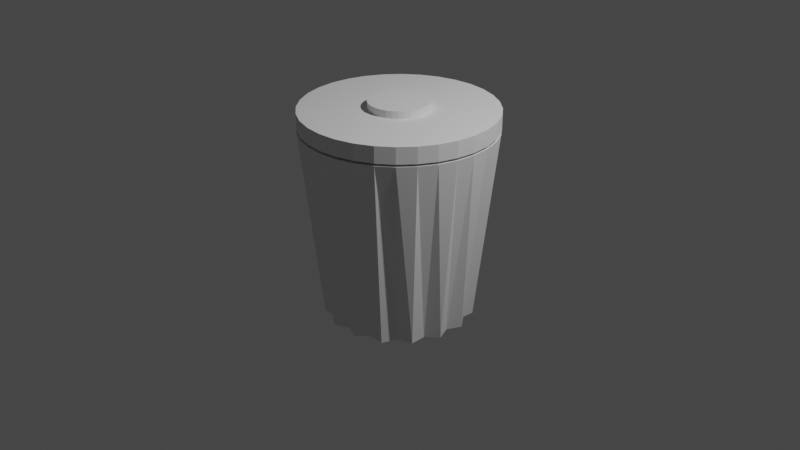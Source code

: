 # Source: bin.blend  (saved by Blender 3.4.6; exported with 4.5.12 LTS)
import bpy
from mathutils import Matrix  # noqa: F401  (used for matrix-valued properties, if any)

bpy.ops.wm.read_factory_settings(use_empty=True)
scene = bpy.context.scene
scene.name = 'Scene'

# ---- collections
col_collection = bpy.data.collections.new('Collection'); scene.collection.children.link(col_collection)

# ---- world
world_world = bpy.data.worlds.new('World'); scene.world = world_world
world_world.use_nodes = True; world_world.node_tree.nodes.clear()
_N = world_world.node_tree.nodes; _L = world_world.node_tree.links
n0 = _N.new('ShaderNodeOutputWorld'); n0.name = 'World Output'; n0.location = (300, 300)
n1 = _N.new('ShaderNodeBackground'); n1.name = 'Background'; n1.location = (10, 300)
n1.inputs[0].default_value = (0.05088, 0.05088, 0.05088, 1.0)
_L.new(n1.outputs[0], n0.inputs[0])
n0.is_active_output = True
world_world.color = (0.05088, 0.05088, 0.05088)
world_world.use_sun_shadow = False
world_world.sun_shadow_jitter_overblur = 0.0

# ---- cameras
cam_camera = bpy.data.cameras.new('Camera')
cam_camera.clip_end = 100.0
cam_camera.ortho_scale = 7.314

# ---- lights
light_light = bpy.data.lights.new('Light', 'POINT')
light_light.transmission_factor = 0.0
light_light.energy = 1000.0
light_light.shadow_soft_size = 0.1
light_light.shadow_maximum_resolution = 0.006
light_light.use_absolute_resolution = True

# ---- meshes
me_cylinder = bpy.data.meshes.new('Cylinder')
me_cylinder.from_pydata([(1.507e-10, 0.6959, -1.0), (0.0, 0.8761, 1.0), (0.152, 0.7643, -1.0), (0.1709, 0.8593, 1.0), (0.2663, 0.643, -1.0), (0.3353, 0.8094, 1.0), (0.433, 0.648, -1.0), (0.4867, 0.7285, 1.0), (0.4921, 0.4921, -1.0), (0.6195, 0.6195, 1.0), (0.648, 0.433, -1.0), (0.7285, 0.4867, 1.0), (0.643, 0.2663, -1.0), (0.8094, 0.3353, 1.0), (0.7643, 0.152, -1.0), (0.8593, 0.1709, 1.0), (0.6959, 1.178e-09, -1.0), (0.8761, 0.0, 1.0), (0.7643, -0.152, -1.0), (0.8593, -0.1709, 1.0), (0.643, -0.2663, -1.0), (0.8094, -0.3353, 1.0), (0.648, -0.433, -1.0), (0.7285, -0.4867, 1.0), (0.4921, -0.4921, -1.0), (0.6195, -0.6195, 1.0), (0.433, -0.648, -1.0), (0.4867, -0.7285, 1.0), (0.2663, -0.643, -1.0), (0.3353, -0.8094, 1.0), (0.152, -0.7643, -1.0), (0.1709, -0.8593, 1.0), (1.507e-10, -0.6959, -1.0), (0.0, -0.8761, 1.0), (-0.152, -0.7643, -1.0), (-0.1709, -0.8593, 1.0), (-0.2663, -0.643, -1.0), (-0.3353, -0.8094, 1.0), (-0.433, -0.648, -1.0), (-0.4867, -0.7285, 1.0), (-0.4921, -0.4921, -1.0), (-0.6195, -0.6195, 1.0), (-0.648, -0.433, -1.0), (-0.7285, -0.4867, 1.0), (-0.643, -0.2663, -1.0), (-0.8094, -0.3353, 1.0), (-0.7643, -0.152, -1.0), (-0.8593, -0.1709, 1.0), (-0.6959, 1.178e-09, -1.0), (-0.8761, 0.0, 1.0), (-0.7643, 0.152, -1.0), (-0.8593, 0.1709, 1.0), (-0.643, 0.2663, -1.0), (-0.8094, 0.3353, 1.0), (-0.648, 0.433, -1.0), (-0.7285, 0.4867, 1.0), (-0.4921, 0.4921, -1.0), (-0.6195, 0.6195, 1.0), (-0.433, 0.648, -1.0), (-0.4867, 0.7285, 1.0), (-0.2663, 0.643, -1.0), (-0.3353, 0.8094, 1.0), (-0.152, 0.7643, -1.0), (-0.1709, 0.8593, 1.0), (0.1951, 0.9808, 1.0), (0.0, 1.0, 1.0), (0.3827, 0.9239, 1.0), (0.5556, 0.8315, 1.0), (0.7071, 0.7071, 1.0), (0.8315, 0.5556, 1.0), (0.9239, 0.3827, 1.0), (0.9808, 0.1951, 1.0), (1.0, 0.0, 1.0), (0.9808, -0.1951, 1.0), (0.9239, -0.3827, 1.0), (0.8315, -0.5556, 1.0), (0.7071, -0.7071, 1.0), (0.5556, -0.8315, 1.0), (0.3827, -0.9239, 1.0), (0.1951, -0.9808, 1.0), (0.0, -1.0, 1.0), (-0.1951, -0.9808, 1.0), (-0.3827, -0.9239, 1.0), (-0.5556, -0.8315, 1.0), (-0.7071, -0.7071, 1.0), (-0.8315, -0.5556, 1.0), (-0.9239, -0.3827, 1.0), (-0.9808, -0.1951, 1.0), (-1.0, 0.0, 1.0), (-0.9808, 0.1951, 1.0), (-0.9239, 0.3827, 1.0), (-0.8315, 0.5556, 1.0), (-0.7071, 0.7071, 1.0), (-0.5556, 0.8315, 1.0), (-0.3827, 0.9239, 1.0), (-0.1951, 0.9808, 1.0), (0.1709, 0.8593, 0.514), (0.0, 0.8761, 0.514), (0.3353, 0.8094, 0.514), (0.4867, 0.7285, 0.514), (0.6195, 0.6195, 0.514), (0.7285, 0.4867, 0.514), (0.8094, 0.3353, 0.514), (0.8593, 0.1709, 0.514), (0.8761, 0.0, 0.514), (0.8593, -0.1709, 0.514), (0.8094, -0.3353, 0.514), (0.7285, -0.4867, 0.514), (0.6195, -0.6195, 0.514), (0.4867, -0.7285, 0.514), (0.3353, -0.8094, 0.514), (0.1709, -0.8593, 0.514), (0.0, -0.8761, 0.514), (-0.1709, -0.8593, 0.514), (-0.3353, -0.8094, 0.514), (-0.4867, -0.7285, 0.514), (-0.6195, -0.6195, 0.514), (-0.7285, -0.4867, 0.514), (-0.8094, -0.3353, 0.514), (-0.8593, -0.1709, 0.514), (-0.8761, 0.0, 0.514), (-0.8593, 0.1709, 0.514), (-0.8094, 0.3353, 0.514), (-0.7285, 0.4867, 0.514), (-0.6195, 0.6195, 0.514), (-0.4867, 0.7285, 0.514), (-0.3353, 0.8094, 0.514), (-0.1709, 0.8593, 0.514)], [], [(0, 65, 64, 2), (2, 64, 66, 4), (4, 66, 67, 6), (6, 67, 68, 8), (8, 68, 69, 10), (10, 69, 70, 12), (12, 70, 71, 14), (14, 71, 72, 16), (16, 72, 73, 18), (18, 73, 74, 20), (20, 74, 75, 22), (22, 75, 76, 24), (24, 76, 77, 26), (26, 77, 78, 28), (28, 78, 79, 30), (30, 79, 80, 32), (32, 80, 81, 34), (34, 81, 82, 36), (36, 82, 83, 38), (38, 83, 84, 40), (40, 84, 85, 42), (42, 85, 86, 44), (44, 86, 87, 46), (46, 87, 88, 48), (48, 88, 89, 50), (50, 89, 90, 52), (52, 90, 91, 54), (54, 91, 92, 56), (56, 92, 93, 58), (58, 93, 94, 60), (5, 3, 96, 98), (60, 94, 95, 62), (62, 95, 65, 0), (0, 2, 4, 6, 8, 10, 12, 14, 16, 18, 20, 22, 24, 26, 28, 30, 32, 34, 36, 38, 40, 42, 44, 46, 48, 50, 52, 54, 56, 58, 60, 62), (1, 3, 64, 65), (3, 5, 66, 64), (5, 7, 67, 66), (7, 9, 68, 67), (9, 11, 69, 68), (11, 13, 70, 69), (13, 15, 71, 70), (15, 17, 72, 71), (17, 19, 73, 72), (19, 21, 74, 73), (21, 23, 75, 74), (23, 25, 76, 75), (25, 27, 77, 76), (27, 29, 78, 77), (29, 31, 79, 78), (31, 33, 80, 79), (33, 35, 81, 80), (35, 37, 82, 81), (37, 39, 83, 82), (39, 41, 84, 83), (41, 43, 85, 84), (43, 45, 86, 85), (45, 47, 87, 86), (47, 49, 88, 87), (49, 51, 89, 88), (51, 53, 90, 89), (53, 55, 91, 90), (55, 57, 92, 91), (57, 59, 93, 92), (59, 61, 94, 93), (61, 63, 95, 94), (63, 1, 65, 95), (96, 97, 127, 126, 125, 124, 123, 122, 121, 120, 119, 118, 117, 116, 115, 114, 113, 112, 111, 110, 109, 108, 107, 106, 105, 104, 103, 102, 101, 100, 99, 98), (59, 57, 124, 125), (33, 31, 111, 112), (7, 5, 98, 99), (61, 59, 125, 126), (35, 33, 112, 113), (9, 7, 99, 100), (63, 61, 126, 127), (37, 35, 113, 114), (11, 9, 100, 101), (1, 63, 127, 97), (39, 37, 114, 115), (13, 11, 101, 102), (41, 39, 115, 116), (15, 13, 102, 103), (43, 41, 116, 117), (17, 15, 103, 104), (45, 43, 117, 118), (19, 17, 104, 105), (47, 45, 118, 119), (21, 19, 105, 106), (49, 47, 119, 120), (23, 21, 106, 107), (51, 49, 120, 121), (25, 23, 107, 108), (53, 51, 121, 122), (27, 25, 108, 109), (55, 53, 122, 123), (29, 27, 109, 110), (3, 1, 97, 96), (57, 55, 123, 124), (31, 29, 110, 111)])
_uv = me_cylinder.uv_layers.new(name='UVMap')
_uv.uv.foreach_set('vector', [1.0, 0.5, 1.0, 1.0, 0.9688, 1.0, 0.9688, 0.5, 0.9688, 0.5, 0.9688, 1.0, 0.9375, 1.0, 0.9375, 0.5, 0.9375, 0.5, 0.9375, 1.0, 0.9062, 1.0, 0.9062, 0.5, 0.9062, 0.5, 0.9062, 1.0, 0.875, 1.0, 0.875, 0.5, 0.875, 0.5, 0.875, 1.0, 0.8438, 1.0, 0.8438, 0.5, 0.8438, 0.5, 0.8438, 1.0, 0.8125, 1.0, 0.8125, 0.5, 0.8125, 0.5, 0.8125, 1.0, 0.7812, 1.0, 0.7812, 0.5, 0.7812, 0.5, 0.7812, 1.0, 0.75, 1.0, 0.75, 0.5, 0.75, 0.5, 0.75, 1.0, 0.7188, 1.0, 0.7188, 0.5, 0.7188, 0.5, 0.7188, 1.0, 0.6875, 1.0, 0.6875, 0.5, 0.6875, 0.5, 0.6875, 1.0, 0.6562, 1.0, 0.6562, 0.5, 0.6562, 0.5, 0.6562, 1.0, 0.625, 1.0, 0.625, 0.5, 0.625, 0.5, 0.625, 1.0, 0.5938, 1.0, 0.5938, 0.5, 0.5938, 0.5, 0.5938, 1.0, 0.5625, 1.0, 0.5625, 0.5, 0.5625, 0.5, 0.5625, 1.0, 0.5312, 1.0, 0.5312, 0.5, 0.5312, 0.5, 0.5312, 1.0, 0.5, 1.0, 0.5, 0.5, 0.5, 0.5, 0.5, 1.0, 0.4688, 1.0, 0.4688, 0.5, 0.4688, 0.5, 0.4688, 1.0, 0.4375, 1.0, 0.4375, 0.5, 0.4375, 0.5, 0.4375, 1.0, 0.4062, 1.0, 0.4062, 0.5, 0.4062, 0.5, 0.4062, 1.0, 0.375, 1.0, 0.375, 0.5, 0.375, 0.5, 0.375, 1.0, 0.3438, 1.0, 0.3438, 0.5, 0.3438, 0.5, 0.3438, 1.0, 0.3125, 1.0, 0.3125, 0.5, 0.3125, 0.5, 0.3125, 1.0, 0.2812, 1.0, 0.2812, 0.5, 0.2812, 0.5, 0.2812, 1.0, 0.25, 1.0, 0.25, 0.5, 0.25, 0.5, 0.25, 1.0, 0.2188, 1.0, 0.2188, 0.5, 0.2188, 0.5, 0.2188, 1.0, 0.1875, 1.0, 0.1875, 0.5, 0.1875, 0.5, 0.1875, 1.0, 0.1562, 1.0, 0.1562, 0.5, 0.1562, 0.5, 0.1562, 1.0, 0.125, 1.0, 0.125, 0.5, 0.125, 0.5, 0.125, 1.0, 0.09375, 1.0, 0.09375, 0.5, 0.09375, 0.5, 0.09375, 1.0, 0.0625, 1.0, 0.0625, 0.5, 0.3305, 0.4443, 0.291, 0.4562, 0.291, 0.4562, 0.3305, 0.4443, 0.0625, 0.5, 0.0625, 1.0, 0.03125, 1.0, 0.03125, 0.5, 0.03125, 0.5, 0.03125, 1.0, 0.0, 1.0, 0.0, 0.5, 0.75, 0.49, 0.7968, 0.4854, 0.8418, 0.4717, 0.8833, 0.4496, 0.9197, 0.4197, 0.9496, 0.3833, 0.9717, 0.3418, 0.9854, 0.2968, 0.99, 0.25, 0.9854, 0.2032, 0.9717, 0.1582, 0.9496, 0.1167, 0.9197, 0.08029, 0.8833, 0.05045, 0.8418, 0.02827, 0.7968, 0.01461, 0.75, 0.01, 0.7032, 0.01461, 0.6582, 0.02827, 0.6167, 0.05045, 0.5803, 0.08029, 0.5504, 0.1167, 0.5283, 0.1582, 0.5146, 0.2032, 0.51, 0.25, 0.5146, 0.2968, 0.5283, 0.3418, 0.5504, 0.3833, 0.5803, 0.4197, 0.6167, 0.4496, 0.6582, 0.4717, 0.7032, 0.4854, 0.25, 0.4603, 0.291, 0.4562, 0.2968, 0.4854, 0.25, 0.49, 0.291, 0.4562, 0.3305, 0.4443, 0.3418, 0.4717, 0.2968, 0.4854, 0.3305, 0.4443, 0.3668, 0.4248, 0.3833, 0.4496, 0.3418, 0.4717, 0.3668, 0.4248, 0.3987, 0.3987, 0.4197, 0.4197, 0.3833, 0.4496, 0.3987, 0.3987, 0.4248, 0.3668, 0.4496, 0.3833, 0.4197, 0.4197, 0.4248, 0.3668, 0.4443, 0.3305, 0.4717, 0.3418, 0.4496, 0.3833, 0.4443, 0.3305, 0.4562, 0.291, 0.4854, 0.2968, 0.4717, 0.3418, 0.4562, 0.291, 0.4603, 0.25, 0.49, 0.25, 0.4854, 0.2968, 0.4603, 0.25, 0.4562, 0.209, 0.4854, 0.2032, 0.49, 0.25, 0.4562, 0.209, 0.4443, 0.1695, 0.4717, 0.1582, 0.4854, 0.2032, 0.4443, 0.1695, 0.4248, 0.1332, 0.4496, 0.1167, 0.4717, 0.1582, 0.4248, 0.1332, 0.3987, 0.1013, 0.4197, 0.08029, 0.4496, 0.1167, 0.3987, 0.1013, 0.3668, 0.07517, 0.3833, 0.05045, 0.4197, 0.08029, 0.3668, 0.07517, 0.3305, 0.05574, 0.3418, 0.02827, 0.3833, 0.05045, 0.3305, 0.05574, 0.291, 0.04377, 0.2968, 0.01461, 0.3418, 0.02827, 0.291, 0.04377, 0.25, 0.03973, 0.25, 0.01, 0.2968, 0.01461, 0.25, 0.03973, 0.209, 0.04377, 0.2032, 0.01461, 0.25, 0.01, 0.209, 0.04377, 0.1695, 0.05574, 0.1582, 0.02827, 0.2032, 0.01461, 0.1695, 0.05574, 0.1332, 0.07517, 0.1167, 0.05045, 0.1582, 0.02827, 0.1332, 0.07517, 0.1013, 0.1013, 0.08029, 0.08029, 0.1167, 0.05045, 0.1013, 0.1013, 0.07517, 0.1332, 0.05045, 0.1167, 0.08029, 0.08029, 0.07517, 0.1332, 0.05574, 0.1695, 0.02827, 0.1582, 0.05045, 0.1167, 0.05574, 0.1695, 0.04377, 0.209, 0.01461, 0.2032, 0.02827, 0.1582, 0.04377, 0.209, 0.03973, 0.25, 0.01, 0.25, 0.01461, 0.2032, 0.03973, 0.25, 0.04377, 0.291, 0.01461, 0.2968, 0.01, 0.25, 0.04377, 0.291, 0.05574, 0.3305, 0.02827, 0.3418, 0.01461, 0.2968, 0.05574, 0.3305, 0.07517, 0.3668, 0.05045, 0.3833, 0.02827, 0.3418, 0.07517, 0.3668, 0.1013, 0.3987, 0.08029, 0.4197, 0.05045, 0.3833, 0.1013, 0.3987, 0.1332, 0.4248, 0.1167, 0.4496, 0.08029, 0.4197, 0.1332, 0.4248, 0.1695, 0.4443, 0.1582, 0.4717, 0.1167, 0.4496, 0.1695, 0.4443, 0.209, 0.4562, 0.2032, 0.4854, 0.1582, 0.4717, 0.209, 0.4562, 0.25, 0.4603, 0.25, 0.49, 0.2032, 0.4854, 0.291, 0.4562, 0.25, 0.4603, 0.209, 0.4562, 0.1695, 0.4443, 0.1332, 0.4248, 0.1013, 0.3987, 0.07517, 0.3668, 0.05574, 0.3305, 0.04377, 0.291, 0.03973, 0.25, 0.04377, 0.209, 0.05574, 0.1695, 0.07517, 0.1332, 0.1013, 0.1013, 0.1332, 0.07517, 0.1695, 0.05574, 0.209, 0.04377, 0.25, 0.03973, 0.291, 0.04377, 0.3305, 0.05574, 0.3668, 0.07517, 0.3987, 0.1013, 0.4248, 0.1332, 0.4443, 0.1695, 0.4562, 0.209, 0.4603, 0.25, 0.4562, 0.291, 0.4443, 0.3305, 0.4248, 0.3668, 0.3987, 0.3987, 0.3668, 0.4248, 0.3305, 0.4443, 0.1332, 0.4248, 0.1013, 0.3987, 0.1013, 0.3987, 0.1332, 0.4248, 0.25, 0.03973, 0.291, 0.04377, 0.291, 0.04377, 0.25, 0.03973, 0.3668, 0.4248, 0.3305, 0.4443, 0.3305, 0.4443, 0.3668, 0.4248, 0.1695, 0.4443, 0.1332, 0.4248, 0.1332, 0.4248, 0.1695, 0.4443, 0.209, 0.04377, 0.25, 0.03973, 0.25, 0.03973, 0.209, 0.04377, 0.3987, 0.3987, 0.3668, 0.4248, 0.3668, 0.4248, 0.3987, 0.3987, 0.209, 0.4562, 0.1695, 0.4443, 0.1695, 0.4443, 0.209, 0.4562, 0.1695, 0.05574, 0.209, 0.04377, 0.209, 0.04377, 0.1695, 0.05574, 0.4248, 0.3668, 0.3987, 0.3987, 0.3987, 0.3987, 0.4248, 0.3668, 0.25, 0.4603, 0.209, 0.4562, 0.209, 0.4562, 0.25, 0.4603, 0.1332, 0.07517, 0.1695, 0.05574, 0.1695, 0.05574, 0.1332, 0.07517, 0.4443, 0.3305, 0.4248, 0.3668, 0.4248, 0.3668, 0.4443, 0.3305, 0.1013, 0.1013, 0.1332, 0.07517, 0.1332, 0.07517, 0.1013, 0.1013, 0.4562, 0.291, 0.4443, 0.3305, 0.4443, 0.3305, 0.4562, 0.291, 0.07517, 0.1332, 0.1013, 0.1013, 0.1013, 0.1013, 0.07517, 0.1332, 0.4603, 0.25, 0.4562, 0.291, 0.4562, 0.291, 0.4603, 0.25, 0.05574, 0.1695, 0.07517, 0.1332, 0.07517, 0.1332, 0.05574, 0.1695, 0.4562, 0.209, 0.4603, 0.25, 0.4603, 0.25, 0.4562, 0.209, 0.04377, 0.209, 0.05574, 0.1695, 0.05574, 0.1695, 0.04377, 0.209, 0.4443, 0.1695, 0.4562, 0.209, 0.4562, 0.209, 0.4443, 0.1695, 0.03973, 0.25, 0.04377, 0.209, 0.04377, 0.209, 0.03973, 0.25, 0.4248, 0.1332, 0.4443, 0.1695, 0.4443, 0.1695, 0.4248, 0.1332, 0.04377, 0.291, 0.03973, 0.25, 0.03973, 0.25, 0.04377, 0.291, 0.3987, 0.1013, 0.4248, 0.1332, 0.4248, 0.1332, 0.3987, 0.1013, 0.05574, 0.3305, 0.04377, 0.291, 0.04377, 0.291, 0.05574, 0.3305, 0.3668, 0.07517, 0.3987, 0.1013, 0.3987, 0.1013, 0.3668, 0.07517, 0.07517, 0.3668, 0.05574, 0.3305, 0.05574, 0.3305, 0.07517, 0.3668, 0.3305, 0.05574, 0.3668, 0.07517, 0.3668, 0.07517, 0.3305, 0.05574, 0.291, 0.4562, 0.25, 0.4603, 0.25, 0.4603, 0.291, 0.4562, 0.1013, 0.3987, 0.07517, 0.3668, 0.07517, 0.3668, 0.1013, 0.3987, 0.291, 0.04377, 0.3305, 0.05574, 0.3305, 0.05574, 0.291, 0.04377])
me_cylinder.update()
me_cylinder_001 = bpy.data.meshes.new('Cylinder.001')
me_cylinder_001.from_pydata([(0.0, 1.0, 1.025), (0.0, 0.3125, 1.195), (0.1951, 0.9808, 1.025), (0.06096, 0.3065, 1.195), (0.3827, 0.9239, 1.025), (0.1196, 0.2887, 1.195), (0.5556, 0.8315, 1.025), (0.1736, 0.2598, 1.195), (0.7071, 0.7071, 1.025), (0.221, 0.221, 1.195), (0.8315, 0.5556, 1.025), (0.2598, 0.1736, 1.195), (0.9239, 0.3827, 1.025), (0.2887, 0.1196, 1.195), (0.9808, 0.1951, 1.025), (0.3065, 0.06096, 1.195), (1.0, 0.0, 1.025), (0.3125, 0.0, 1.195), (0.9808, -0.1951, 1.025), (0.3065, -0.06096, 1.195), (0.9239, -0.3827, 1.025), (0.2887, -0.1196, 1.195), (0.8315, -0.5556, 1.025), (0.2598, -0.1736, 1.195), (0.7071, -0.7071, 1.025), (0.221, -0.221, 1.195), (0.5556, -0.8315, 1.025), (0.1736, -0.2598, 1.195), (0.3827, -0.9239, 1.025), (0.1196, -0.2887, 1.195), (0.1951, -0.9808, 1.025), (0.06096, -0.3065, 1.195), (0.0, -1.0, 1.025), (0.0, -0.3125, 1.195), (-0.1951, -0.9808, 1.025), (-0.06096, -0.3065, 1.195), (-0.3827, -0.9239, 1.025), (-0.1196, -0.2887, 1.195), (-0.5556, -0.8315, 1.025), (-0.1736, -0.2598, 1.195), (-0.7071, -0.7071, 1.025), (-0.221, -0.221, 1.195), (-0.8315, -0.5556, 1.025), (-0.2598, -0.1736, 1.195), (-0.9239, -0.3827, 1.025), (-0.2887, -0.1196, 1.195), (-0.9808, -0.1951, 1.025), (-0.3065, -0.06096, 1.195), (-1.0, 0.0, 1.025), (-0.3125, 0.0, 1.195), (-0.9808, 0.1951, 1.025), (-0.3065, 0.06096, 1.195), (-0.9239, 0.3827, 1.025), (-0.2887, 0.1196, 1.195), (-0.8315, 0.5556, 1.025), (-0.2598, 0.1736, 1.195), (-0.7071, 0.7071, 1.025), (-0.221, 0.221, 1.195), (-0.5556, 0.8315, 1.025), (-0.1736, 0.2598, 1.195), (-0.3827, 0.9239, 1.025), (-0.1196, 0.2887, 1.195), (-0.1951, 0.9808, 1.025), (-0.06096, 0.3065, 1.195), (0.1951, 0.9808, 1.195), (0.0, 1.0, 1.195), (0.3827, 0.9239, 1.195), (0.5556, 0.8315, 1.195), (0.7071, 0.7071, 1.195), (0.8315, 0.5556, 1.195), (0.9239, 0.3827, 1.195), (0.9808, 0.1951, 1.195), (1.0, 0.0, 1.195), (0.9808, -0.1951, 1.195), (0.9239, -0.3827, 1.195), (0.8315, -0.5556, 1.195), (0.7071, -0.7071, 1.195), (0.5556, -0.8315, 1.195), (0.3827, -0.9239, 1.195), (0.1951, -0.9808, 1.195), (0.0, -1.0, 1.195), (-0.1951, -0.9808, 1.195), (-0.3827, -0.9239, 1.195), (-0.5556, -0.8315, 1.195), (-0.7071, -0.7071, 1.195), (-0.8315, -0.5556, 1.195), (-0.9239, -0.3827, 1.195), (-0.9808, -0.1951, 1.195), (-1.0, 0.0, 1.195), (-0.9808, 0.1951, 1.195), (-0.9239, 0.3827, 1.195), (-0.8315, 0.5556, 1.195), (-0.7071, 0.7071, 1.195), (-0.5556, 0.8315, 1.195), (-0.3827, 0.9239, 1.195), (-0.1951, 0.9808, 1.195), (0.06096, 0.3065, 1.272), (6.576e-09, 0.3125, 1.272), (0.1196, 0.2887, 1.272), (0.1736, 0.2598, 1.272), (0.221, 0.221, 1.272), (0.2598, 0.1736, 1.272), (0.2887, 0.1196, 1.272), (0.3065, 0.06096, 1.272), (0.3125, 0.0, 1.272), (0.3065, -0.06096, 1.272), (0.2887, -0.1196, 1.272), (0.2598, -0.1736, 1.272), (0.221, -0.221, 1.272), (0.1736, -0.2598, 1.272), (0.1196, -0.2887, 1.272), (0.06096, -0.3065, 1.272), (6.576e-09, -0.3125, 1.272), (-0.06096, -0.3065, 1.272), (-0.1196, -0.2887, 1.272), (-0.1736, -0.2598, 1.272), (-0.221, -0.221, 1.272), (-0.2598, -0.1736, 1.272), (-0.2887, -0.1196, 1.272), (-0.3065, -0.06096, 1.272), (-0.3125, 0.0, 1.272), (-0.3065, 0.06096, 1.272), (-0.2887, 0.1196, 1.272), (-0.2598, 0.1736, 1.272), (-0.221, 0.221, 1.272), (-0.1736, 0.2598, 1.272), (-0.1196, 0.2887, 1.272), (-0.06096, 0.3065, 1.272)], [], [(0, 65, 64, 2), (2, 64, 66, 4), (4, 66, 67, 6), (6, 67, 68, 8), (8, 68, 69, 10), (10, 69, 70, 12), (12, 70, 71, 14), (14, 71, 72, 16), (16, 72, 73, 18), (18, 73, 74, 20), (20, 74, 75, 22), (22, 75, 76, 24), (24, 76, 77, 26), (26, 77, 78, 28), (28, 78, 79, 30), (30, 79, 80, 32), (32, 80, 81, 34), (34, 81, 82, 36), (36, 82, 83, 38), (38, 83, 84, 40), (40, 84, 85, 42), (42, 85, 86, 44), (44, 86, 87, 46), (46, 87, 88, 48), (48, 88, 89, 50), (50, 89, 90, 52), (52, 90, 91, 54), (54, 91, 92, 56), (56, 92, 93, 58), (58, 93, 94, 60), (17, 15, 103, 104), (60, 94, 95, 62), (62, 95, 65, 0), (0, 2, 4, 6, 8, 10, 12, 14, 16, 18, 20, 22, 24, 26, 28, 30, 32, 34, 36, 38, 40, 42, 44, 46, 48, 50, 52, 54, 56, 58, 60, 62), (1, 3, 64, 65), (3, 5, 66, 64), (5, 7, 67, 66), (7, 9, 68, 67), (9, 11, 69, 68), (11, 13, 70, 69), (13, 15, 71, 70), (15, 17, 72, 71), (17, 19, 73, 72), (19, 21, 74, 73), (21, 23, 75, 74), (23, 25, 76, 75), (25, 27, 77, 76), (27, 29, 78, 77), (29, 31, 79, 78), (31, 33, 80, 79), (33, 35, 81, 80), (35, 37, 82, 81), (37, 39, 83, 82), (39, 41, 84, 83), (41, 43, 85, 84), (43, 45, 86, 85), (45, 47, 87, 86), (47, 49, 88, 87), (49, 51, 89, 88), (51, 53, 90, 89), (53, 55, 91, 90), (55, 57, 92, 91), (57, 59, 93, 92), (59, 61, 94, 93), (61, 63, 95, 94), (63, 1, 65, 95), (96, 97, 127, 126, 125, 124, 123, 122, 121, 120, 119, 118, 117, 116, 115, 114, 113, 112, 111, 110, 109, 108, 107, 106, 105, 104, 103, 102, 101, 100, 99, 98), (45, 43, 117, 118), (19, 17, 104, 105), (47, 45, 118, 119), (21, 19, 105, 106), (49, 47, 119, 120), (23, 21, 106, 107), (51, 49, 120, 121), (25, 23, 107, 108), (53, 51, 121, 122), (27, 25, 108, 109), (55, 53, 122, 123), (29, 27, 109, 110), (3, 1, 97, 96), (57, 55, 123, 124), (31, 29, 110, 111), (5, 3, 96, 98), (59, 57, 124, 125), (33, 31, 111, 112), (7, 5, 98, 99), (61, 59, 125, 126), (35, 33, 112, 113), (9, 7, 99, 100), (63, 61, 126, 127), (37, 35, 113, 114), (11, 9, 100, 101), (1, 63, 127, 97), (39, 37, 114, 115), (13, 11, 101, 102), (41, 39, 115, 116), (15, 13, 102, 103), (43, 41, 116, 117)])
_uv = me_cylinder_001.uv_layers.new(name='UVMap')
_uv.uv.foreach_set('vector', [1.0, 0.5, 1.0, 1.0, 0.9688, 1.0, 0.9688, 0.5, 0.9688, 0.5, 0.9688, 1.0, 0.9375, 1.0, 0.9375, 0.5, 0.9375, 0.5, 0.9375, 1.0, 0.9062, 1.0, 0.9062, 0.5, 0.9062, 0.5, 0.9062, 1.0, 0.875, 1.0, 0.875, 0.5, 0.875, 0.5, 0.875, 1.0, 0.8438, 1.0, 0.8438, 0.5, 0.8438, 0.5, 0.8438, 1.0, 0.8125, 1.0, 0.8125, 0.5, 0.8125, 0.5, 0.8125, 1.0, 0.7812, 1.0, 0.7812, 0.5, 0.7812, 0.5, 0.7812, 1.0, 0.75, 1.0, 0.75, 0.5, 0.75, 0.5, 0.75, 1.0, 0.7188, 1.0, 0.7188, 0.5, 0.7188, 0.5, 0.7188, 1.0, 0.6875, 1.0, 0.6875, 0.5, 0.6875, 0.5, 0.6875, 1.0, 0.6562, 1.0, 0.6562, 0.5, 0.6562, 0.5, 0.6562, 1.0, 0.625, 1.0, 0.625, 0.5, 0.625, 0.5, 0.625, 1.0, 0.5938, 1.0, 0.5938, 0.5, 0.5938, 0.5, 0.5938, 1.0, 0.5625, 1.0, 0.5625, 0.5, 0.5625, 0.5, 0.5625, 1.0, 0.5312, 1.0, 0.5312, 0.5, 0.5312, 0.5, 0.5312, 1.0, 0.5, 1.0, 0.5, 0.5, 0.5, 0.5, 0.5, 1.0, 0.4688, 1.0, 0.4688, 0.5, 0.4688, 0.5, 0.4688, 1.0, 0.4375, 1.0, 0.4375, 0.5, 0.4375, 0.5, 0.4375, 1.0, 0.4062, 1.0, 0.4062, 0.5, 0.4062, 0.5, 0.4062, 1.0, 0.375, 1.0, 0.375, 0.5, 0.375, 0.5, 0.375, 1.0, 0.3438, 1.0, 0.3438, 0.5, 0.3438, 0.5, 0.3438, 1.0, 0.3125, 1.0, 0.3125, 0.5, 0.3125, 0.5, 0.3125, 1.0, 0.2812, 1.0, 0.2812, 0.5, 0.2812, 0.5, 0.2812, 1.0, 0.25, 1.0, 0.25, 0.5, 0.25, 0.5, 0.25, 1.0, 0.2188, 1.0, 0.2188, 0.5, 0.2188, 0.5, 0.2188, 1.0, 0.1875, 1.0, 0.1875, 0.5, 0.1875, 0.5, 0.1875, 1.0, 0.1562, 1.0, 0.1562, 0.5, 0.1562, 0.5, 0.1562, 1.0, 0.125, 1.0, 0.125, 0.5, 0.125, 0.5, 0.125, 1.0, 0.09375, 1.0, 0.09375, 0.5, 0.09375, 0.5, 0.09375, 1.0, 0.0625, 1.0, 0.0625, 0.5, 0.325, 0.25, 0.3236, 0.2646, 0.3236, 0.2646, 0.325, 0.25, 0.0625, 0.5, 0.0625, 1.0, 0.03125, 1.0, 0.03125, 0.5, 0.03125, 0.5, 0.03125, 1.0, 0.0, 1.0, 0.0, 0.5, 0.75, 0.49, 0.7968, 0.4854, 0.8418, 0.4717, 0.8833, 0.4496, 0.9197, 0.4197, 0.9496, 0.3833, 0.9717, 0.3418, 0.9854, 0.2968, 0.99, 0.25, 0.9854, 0.2032, 0.9717, 0.1582, 0.9496, 0.1167, 0.9197, 0.08029, 0.8833, 0.05045, 0.8418, 0.02827, 0.7968, 0.01461, 0.75, 0.01, 0.7032, 0.01461, 0.6582, 0.02827, 0.6167, 0.05045, 0.5803, 0.08029, 0.5504, 0.1167, 0.5283, 0.1582, 0.5146, 0.2032, 0.51, 0.25, 0.5146, 0.2968, 0.5283, 0.3418, 0.5504, 0.3833, 0.5803, 0.4197, 0.6167, 0.4496, 0.6582, 0.4717, 0.7032, 0.4854, 0.25, 0.325, 0.2646, 0.3236, 0.2968, 0.4854, 0.25, 0.49, 0.2646, 0.3236, 0.2787, 0.3193, 0.3418, 0.4717, 0.2968, 0.4854, 0.2787, 0.3193, 0.2917, 0.3124, 0.3833, 0.4496, 0.3418, 0.4717, 0.2917, 0.3124, 0.303, 0.303, 0.4197, 0.4197, 0.3833, 0.4496, 0.303, 0.303, 0.3124, 0.2917, 0.4496, 0.3833, 0.4197, 0.4197, 0.3124, 0.2917, 0.3193, 0.2787, 0.4717, 0.3418, 0.4496, 0.3833, 0.3193, 0.2787, 0.3236, 0.2646, 0.4854, 0.2968, 0.4717, 0.3418, 0.3236, 0.2646, 0.325, 0.25, 0.49, 0.25, 0.4854, 0.2968, 0.325, 0.25, 0.3236, 0.2354, 0.4854, 0.2032, 0.49, 0.25, 0.3236, 0.2354, 0.3193, 0.2213, 0.4717, 0.1582, 0.4854, 0.2032, 0.3193, 0.2213, 0.3124, 0.2083, 0.4496, 0.1167, 0.4717, 0.1582, 0.3124, 0.2083, 0.303, 0.197, 0.4197, 0.08029, 0.4496, 0.1167, 0.303, 0.197, 0.2917, 0.1876, 0.3833, 0.05045, 0.4197, 0.08029, 0.2917, 0.1876, 0.2787, 0.1807, 0.3418, 0.02827, 0.3833, 0.05045, 0.2787, 0.1807, 0.2646, 0.1764, 0.2968, 0.01461, 0.3418, 0.02827, 0.2646, 0.1764, 0.25, 0.175, 0.25, 0.01, 0.2968, 0.01461, 0.25, 0.175, 0.2354, 0.1764, 0.2032, 0.01461, 0.25, 0.01, 0.2354, 0.1764, 0.2213, 0.1807, 0.1582, 0.02827, 0.2032, 0.01461, 0.2213, 0.1807, 0.2083, 0.1876, 0.1167, 0.05045, 0.1582, 0.02827, 0.2083, 0.1876, 0.197, 0.197, 0.08029, 0.08029, 0.1167, 0.05045, 0.197, 0.197, 0.1876, 0.2083, 0.05045, 0.1167, 0.08029, 0.08029, 0.1876, 0.2083, 0.1807, 0.2213, 0.02827, 0.1582, 0.05045, 0.1167, 0.1807, 0.2213, 0.1764, 0.2354, 0.01461, 0.2032, 0.02827, 0.1582, 0.1764, 0.2354, 0.175, 0.25, 0.01, 0.25, 0.01461, 0.2032, 0.175, 0.25, 0.1764, 0.2646, 0.01461, 0.2968, 0.01, 0.25, 0.1764, 0.2646, 0.1807, 0.2787, 0.02827, 0.3418, 0.01461, 0.2968, 0.1807, 0.2787, 0.1876, 0.2917, 0.05045, 0.3833, 0.02827, 0.3418, 0.1876, 0.2917, 0.197, 0.303, 0.08029, 0.4197, 0.05045, 0.3833, 0.197, 0.303, 0.2083, 0.3124, 0.1167, 0.4496, 0.08029, 0.4197, 0.2083, 0.3124, 0.2213, 0.3193, 0.1582, 0.4717, 0.1167, 0.4496, 0.2213, 0.3193, 0.2354, 0.3236, 0.2032, 0.4854, 0.1582, 0.4717, 0.2354, 0.3236, 0.25, 0.325, 0.25, 0.49, 0.2032, 0.4854, 0.2646, 0.3236, 0.25, 0.325, 0.2354, 0.3236, 0.2213, 0.3193, 0.2083, 0.3124, 0.197, 0.303, 0.1876, 0.2917, 0.1807, 0.2787, 0.1764, 0.2646, 0.175, 0.25, 0.1764, 0.2354, 0.1807, 0.2213, 0.1876, 0.2083, 0.197, 0.197, 0.2083, 0.1876, 0.2213, 0.1807, 0.2354, 0.1764, 0.25, 0.175, 0.2646, 0.1764, 0.2787, 0.1807, 0.2917, 0.1876, 0.303, 0.197, 0.3124, 0.2083, 0.3193, 0.2213, 0.3236, 0.2354, 0.325, 0.25, 0.3236, 0.2646, 0.3193, 0.2787, 0.3124, 0.2917, 0.303, 0.303, 0.2917, 0.3124, 0.2787, 0.3193, 0.1807, 0.2213, 0.1876, 0.2083, 0.1876, 0.2083, 0.1807, 0.2213, 0.3236, 0.2354, 0.325, 0.25, 0.325, 0.25, 0.3236, 0.2354, 0.1764, 0.2354, 0.1807, 0.2213, 0.1807, 0.2213, 0.1764, 0.2354, 0.3193, 0.2213, 0.3236, 0.2354, 0.3236, 0.2354, 0.3193, 0.2213, 0.175, 0.25, 0.1764, 0.2354, 0.1764, 0.2354, 0.175, 0.25, 0.3124, 0.2083, 0.3193, 0.2213, 0.3193, 0.2213, 0.3124, 0.2083, 0.1764, 0.2646, 0.175, 0.25, 0.175, 0.25, 0.1764, 0.2646, 0.303, 0.197, 0.3124, 0.2083, 0.3124, 0.2083, 0.303, 0.197, 0.1807, 0.2787, 0.1764, 0.2646, 0.1764, 0.2646, 0.1807, 0.2787, 0.2917, 0.1876, 0.303, 0.197, 0.303, 0.197, 0.2917, 0.1876, 0.1876, 0.2917, 0.1807, 0.2787, 0.1807, 0.2787, 0.1876, 0.2917, 0.2787, 0.1807, 0.2917, 0.1876, 0.2917, 0.1876, 0.2787, 0.1807, 0.2646, 0.3236, 0.25, 0.325, 0.25, 0.325, 0.2646, 0.3236, 0.197, 0.303, 0.1876, 0.2917, 0.1876, 0.2917, 0.197, 0.303, 0.2646, 0.1764, 0.2787, 0.1807, 0.2787, 0.1807, 0.2646, 0.1764, 0.2787, 0.3193, 0.2646, 0.3236, 0.2646, 0.3236, 0.2787, 0.3193, 0.2083, 0.3124, 0.197, 0.303, 0.197, 0.303, 0.2083, 0.3124, 0.25, 0.175, 0.2646, 0.1764, 0.2646, 0.1764, 0.25, 0.175, 0.2917, 0.3124, 0.2787, 0.3193, 0.2787, 0.3193, 0.2917, 0.3124, 0.2213, 0.3193, 0.2083, 0.3124, 0.2083, 0.3124, 0.2213, 0.3193, 0.2354, 0.1764, 0.25, 0.175, 0.25, 0.175, 0.2354, 0.1764, 0.303, 0.303, 0.2917, 0.3124, 0.2917, 0.3124, 0.303, 0.303, 0.2354, 0.3236, 0.2213, 0.3193, 0.2213, 0.3193, 0.2354, 0.3236, 0.2213, 0.1807, 0.2354, 0.1764, 0.2354, 0.1764, 0.2213, 0.1807, 0.3124, 0.2917, 0.303, 0.303, 0.303, 0.303, 0.3124, 0.2917, 0.25, 0.325, 0.2354, 0.3236, 0.2354, 0.3236, 0.25, 0.325, 0.2083, 0.1876, 0.2213, 0.1807, 0.2213, 0.1807, 0.2083, 0.1876, 0.3193, 0.2787, 0.3124, 0.2917, 0.3124, 0.2917, 0.3193, 0.2787, 0.197, 0.197, 0.2083, 0.1876, 0.2083, 0.1876, 0.197, 0.197, 0.3236, 0.2646, 0.3193, 0.2787, 0.3193, 0.2787, 0.3236, 0.2646, 0.1876, 0.2083, 0.197, 0.197, 0.197, 0.197, 0.1876, 0.2083])
me_cylinder_001.update()

# ---- objects
ob_light = bpy.data.objects.new('Light', light_light)
ob_camera = bpy.data.objects.new('Camera', cam_camera)
ob_bin = bpy.data.objects.new('bin', me_cylinder)
ob_kapak = bpy.data.objects.new('kapak', me_cylinder_001)

# ---- transforms, parenting, visibility, modifiers, constraints
ob_light.location = (4.076, 1.005, 5.904)
ob_light.rotation_euler = (0.6503, 0.05522, 1.866)
ob_light.lock_rotations_4d = False
ob_light.empty_display_type = 'ARROWS'
ob_light.color = (0.0, 0.0, 0.0, 0.0)
ob_light.lineart.crease_threshold = 0.0
ob_camera.location = (7.359, -6.926, 4.958)
ob_camera.rotation_euler = (1.109, 0.0, 0.8149)
ob_camera.lock_rotations_4d = False
ob_camera.empty_display_type = 'ARROWS'
ob_camera.color = (0.0, 0.0, 0.0, 0.0)
ob_camera.display_type = 'WIRE'
ob_camera.lineart.crease_threshold = 0.0
ob_bin.location = (0.0, 0.0, 0.0)
ob_kapak.location = (0.0, 0.0, 0.0)

# ---- collection membership
col_collection.objects.link(ob_light)
col_collection.objects.link(ob_camera)
col_collection.objects.link(ob_bin)
col_collection.objects.link(ob_kapak)

# ---- scene / render settings (as saved in the file)
scene.camera = ob_camera
scene.frame_start = 1; scene.frame_end = 250; scene.frame_set(1)
scene.render.engine = 'BLENDER_EEVEE_NEXT'
scene.cycles.sampling_pattern = 'TABULATED_SOBOL'
scene.cycles.use_light_tree = False
scene.view_settings.view_transform = 'Filmic'
bpy.context.view_layer.update()
